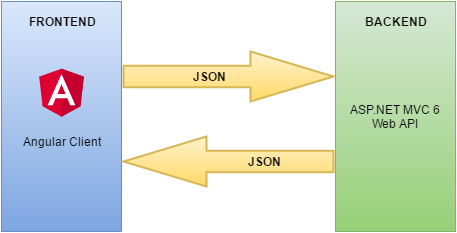

The diagram above was exported from draw.io. Its source (the exported page's mxGraphModel, read from the mxfile embedded in the PNG):
<mxGraphModel dx="1434" dy="765" grid="1" gridSize="10" guides="1" tooltips="1" connect="1" arrows="1" fold="1" page="1" pageScale="1" pageWidth="826" pageHeight="1169" background="#ffffff" math="0" shadow="0">
  <root>
    <mxCell id="0" />
    <mxCell id="1" parent="0" />
    <mxCell id="2" value="" style="whiteSpace=wrap;html=1;plain-blue" vertex="1" parent="1">
      <mxGeometry x="158" y="80" width="120" height="230" as="geometry" />
    </mxCell>
    <mxCell id="3" value="" style="whiteSpace=wrap;html=1;plain-green" vertex="1" parent="1">
      <mxGeometry x="492" y="80" width="120" height="230" as="geometry" />
    </mxCell>
    <mxCell id="4" value="&lt;b&gt;BACKEND&lt;/b&gt;" style="text;html=1;strokeColor=none;fillColor=none;align=center;verticalAlign=middle;whiteSpace=wrap;overflow=hidden;" vertex="1" parent="1">
      <mxGeometry x="492" y="90" width="120" height="20" as="geometry" />
    </mxCell>
    <mxCell id="5" value="&lt;b&gt;FRONTEND&lt;/b&gt;" style="text;html=1;strokeColor=none;fillColor=none;align=center;verticalAlign=middle;whiteSpace=wrap;overflow=hidden;" vertex="1" parent="1">
      <mxGeometry x="158" y="90" width="120" height="20" as="geometry" />
    </mxCell>
    <mxCell id="6" value="" style="shape=mxgraph.arrows.arrow_right;html=1;verticalLabelPosition=bottom;verticalAlign=top;strokeWidth=2;plain-yellow" vertex="1" parent="1">
      <mxGeometry x="280" y="130" width="210" height="50" as="geometry" />
    </mxCell>
    <mxCell id="9" value="" style="shape=mxgraph.arrows.arrow_left;html=1;verticalLabelPosition=bottom;verticalAlign=top;strokeWidth=2;plain-yellow" vertex="1" parent="1">
      <mxGeometry x="280" y="215" width="210" height="50" as="geometry" />
    </mxCell>
    <mxCell id="10" value="&lt;b&gt;JSON&lt;/b&gt;" style="text;html=1;strokeColor=none;fillColor=none;align=center;verticalAlign=middle;whiteSpace=wrap;overflow=hidden;" vertex="1" parent="1">
      <mxGeometry x="320" y="145" width="90" height="20" as="geometry" />
    </mxCell>
    <mxCell id="13" value="&lt;b&gt;JSON&lt;/b&gt;" style="text;html=1;strokeColor=none;fillColor=none;align=center;verticalAlign=middle;whiteSpace=wrap;overflow=hidden;" vertex="1" parent="1">
      <mxGeometry x="375" y="230" width="90" height="20" as="geometry" />
    </mxCell>
    <mxCell id="14" value="ASP.NET MVC 6 Web API" style="text;html=1;strokeColor=none;fillColor=none;align=center;verticalAlign=middle;whiteSpace=wrap;overflow=hidden;" vertex="1" parent="1">
      <mxGeometry x="492" y="170" width="120" height="50" as="geometry" />
    </mxCell>
    <mxCell id="15" value="Angular Client" style="text;html=1;strokeColor=none;fillColor=none;align=center;verticalAlign=middle;whiteSpace=wrap;overflow=hidden;" vertex="1" parent="1">
      <mxGeometry x="158" y="195" width="120" height="50" as="geometry" />
    </mxCell>
    <mxCell id="17" value="" style="shape=image;verticalLabelPosition=bottom;verticalAlign=top;image=https://angular.io/resources/images/logos/angular2/angular.svg;" vertex="1" parent="1">
      <mxGeometry x="188" y="130" width="60" height="80" as="geometry" />
    </mxCell>
    <mxCell id="18" style="edgeStyle=orthogonalEdgeStyle;rounded=0;html=1;exitX=0.5;exitY=1;entryX=0.5;entryY=1;jettySize=auto;orthogonalLoop=1;" edge="1" parent="1" source="15" target="15">
      <mxGeometry relative="1" as="geometry" />
    </mxCell>
  </root>
</mxGraphModel>